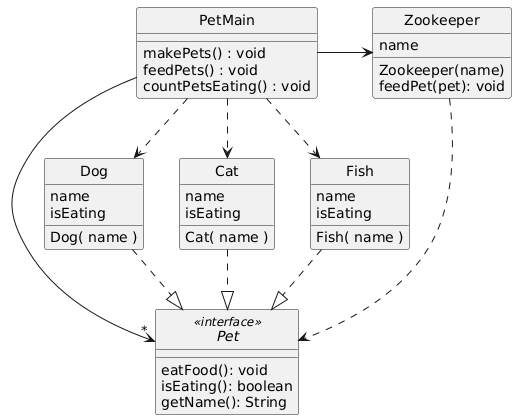

The diagram above was rendered by PlantUML. Its source (embedded in the PNG):
@startuml
skinparam style strictuml

class PetMain{
  makePets() : void
  feedPets() : void
  countPetsEating() : void
}

class Zookeeper{
  name
  Zookeeper(name)
  feedPet(pet): void
}

PetMain-> Zookeeper
Zookeeper ..> Pet

PetMain ..> Dog
PetMain ..> Cat
PetMain ..> Fish
PetMain -> "*" Pet

Dog ..|> Pet
Cat ..|> Pet
Fish ..|> Pet


Interface Pet <<interface>>{
   eatFood(): void
   isEating(): boolean
   getName(): String
}

class Dog{
   name
   isEating
   Dog( name )
}

class Cat{
   name
   isEating
   Cat( name )
}

class Fish{
   name
   isEating
   Fish( name )
}
@enduml